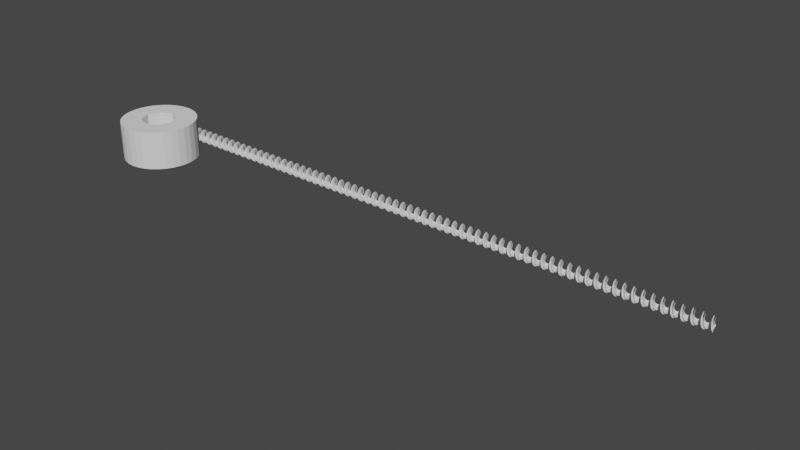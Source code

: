 # Source: screw.blend  (saved by Blender 2.92.15; exported with 4.5.12 LTS)
import bpy
from mathutils import Matrix  # noqa: F401  (used for matrix-valued properties, if any)

bpy.ops.wm.read_factory_settings(use_empty=True)
scene = bpy.context.scene
scene.name = 'Scene'

# ---- collections
col_collection = bpy.data.collections.new('Collection'); scene.collection.children.link(col_collection)

# ---- world
world_world = bpy.data.worlds.new('World'); scene.world = world_world
world_world.use_nodes = True; world_world.node_tree.nodes.clear()
_N = world_world.node_tree.nodes; _L = world_world.node_tree.links
n0 = _N.new('ShaderNodeOutputWorld'); n0.name = 'World Output'; n0.location = (300, 300)
n1 = _N.new('ShaderNodeBackground'); n1.name = 'Background'; n1.location = (10, 300)
n1.inputs[0].default_value = (0.05088, 0.05088, 0.05088, 1.0)
_L.new(n1.outputs[0], n0.inputs[0])
n0.is_active_output = True
world_world.color = (0.05088, 0.05088, 0.05088)
world_world.use_sun_shadow = False
world_world.sun_shadow_jitter_overblur = 0.0

# ---- meshes
me_cube_001 = bpy.data.meshes.new('Cube.001')
me_cube_001.from_pydata([], [], [])
_uv = me_cube_001.uv_layers.new(name='UVMap')
_uv.uv.foreach_set('vector', [])
me_cube_001.use_remesh_fix_poles = True
me_cube_001.use_remesh_preserve_attributes = False
me_cube_001.use_mirror_vertex_groups = False
me_cube_001.update()
me_circle_001 = bpy.data.meshes.new('Circle.001')
me_circle_001.from_pydata([(0.0, 0.4545, 0.8), (0.0, 0.4545, 2.8), (0.3214, 0.3214, 0.8), (0.3214, 0.3214, 2.8), (0.4545, -1.987e-08, 0.8), (0.4545, -1.987e-08, 2.8), (0.3214, -0.3214, 0.8), (0.3214, -0.3214, 2.8), (-3.974e-08, -0.4545, 0.8), (-3.974e-08, -0.4545, 2.8), (-0.3214, -0.3214, 0.8), (-0.3214, -0.3214, 2.8), (-0.4545, 5.42e-09, 0.8), (-0.4545, 5.42e-09, 2.8), (-0.3214, 0.3214, 0.8), (-0.3214, 0.3214, 2.8), (0.0, 1.0, 0.0), (-0.1951, 0.9808, 0.0), (-0.3827, 0.9239, 0.0), (-0.5556, 0.8315, 0.0), (-0.7071, 0.7071, 0.0), (-0.8315, 0.5556, 0.0), (-0.9239, 0.3827, 0.0), (-0.9808, 0.1951, 0.0), (-1.0, 7.55e-08, 0.0), (-0.9808, -0.1951, 0.0), (-0.9239, -0.3827, 0.0), (-0.8315, -0.5556, 0.0), (-0.7071, -0.7071, 0.0), (-0.5556, -0.8315, 0.0), (-0.3827, -0.9239, 0.0), (-0.1951, -0.9808, 0.0), (3.258e-07, -1.0, 0.0), (0.1951, -0.9808, 0.0), (0.3827, -0.9239, 0.0), (0.5556, -0.8315, 0.0), (0.7071, -0.7071, 0.0), (0.8315, -0.5556, 0.0), (0.9239, -0.3827, 0.0), (0.9808, -0.1951, 0.0), (1.0, 9.656e-07, 0.0), (0.9808, 0.1951, 0.0), (0.9239, 0.3827, 0.0), (0.8315, 0.5556, 0.0), (0.7071, 0.7071, 0.0), (0.5556, 0.8315, 0.0), (0.3827, 0.9239, 0.0), (0.1951, 0.9808, 0.0), (0.0, 1.0, 2.8), (-0.1951, 0.9808, 2.8), (-0.3827, 0.9239, 2.8), (-0.5556, 0.8315, 2.8), (-0.7071, 0.7071, 2.8), (-0.8315, 0.5556, 2.8), (-0.9239, 0.3827, 2.8), (-0.9808, 0.1951, 2.8), (-1.0, 7.55e-08, 2.8), (-0.9808, -0.1951, 2.8), (-0.9239, -0.3827, 2.8), (-0.8315, -0.5556, 2.8), (-0.7071, -0.7071, 2.8), (-0.5556, -0.8315, 2.8), (-0.3827, -0.9239, 2.8), (-0.1951, -0.9808, 2.8), (3.258e-07, -1.0, 2.8), (0.1951, -0.9808, 2.8), (0.3827, -0.9239, 2.8), (0.5556, -0.8315, 2.8), (0.7071, -0.7071, 2.8), (0.8315, -0.5556, 2.8), (0.9239, -0.3827, 2.8), (0.9808, -0.1951, 2.8), (1.0, 9.656e-07, 2.8), (0.9808, 0.1951, 2.8), (0.9239, 0.3827, 2.8), (0.8315, 0.5556, 2.8), (0.7071, 0.7071, 2.8), (0.5556, 0.8315, 2.8), (0.3827, 0.9239, 2.8), (0.1951, 0.9808, 2.8), (-0.3214, -0.3214, 2.8), (-0.4545, 5.42e-09, 2.8), (-3.974e-08, -0.4545, 2.8), (0.3214, -0.3214, 2.8), (-0.3214, 0.3214, 2.8), (0.4545, -1.987e-08, 2.8), (0.3214, 0.3214, 2.8), (-1.962e-15, 0.4545, 2.8)], [], [(17, 16, 47, 46, 45, 44, 43, 42, 41, 40, 39, 38, 37, 36, 35, 34, 33, 32, 31, 30, 29, 28, 27, 26, 25, 24, 23, 22, 21, 20, 19, 18), (23, 24, 56, 55), (37, 38, 70, 69), (24, 25, 57, 56), (38, 39, 71, 70), (25, 26, 58, 57), (39, 40, 72, 71), (26, 27, 59, 58), (40, 41, 73, 72), (27, 28, 60, 59), (41, 42, 74, 73), (28, 29, 61, 60), (42, 43, 75, 74), (29, 30, 62, 61), (16, 17, 49, 48), (43, 44, 76, 75), (30, 31, 63, 62), (17, 18, 50, 49), (44, 45, 77, 76), (31, 32, 64, 63), (18, 19, 51, 50), (45, 46, 78, 77), (32, 33, 65, 64), (19, 20, 52, 51), (46, 47, 79, 78), (33, 34, 66, 65), (20, 21, 53, 52), (47, 16, 48, 79), (34, 35, 67, 66), (21, 22, 54, 53), (35, 36, 68, 67), (22, 23, 55, 54), (36, 37, 69, 68), (1, 0, 2, 3), (5, 3, 2, 4), (7, 5, 4, 6), (9, 7, 6, 8), (11, 9, 8, 10), (11, 10, 12, 13), (80, 11, 13, 81), (13, 12, 14, 15), (15, 14, 0, 1), (2, 0, 14, 12, 10, 8, 6, 4), (83, 7, 9, 82), (81, 13, 15, 84), (3, 5, 85, 86), (82, 9, 11, 80), (15, 1, 87, 84), (1, 3, 86, 87), (5, 7, 83, 85), (81, 56, 57, 58, 59, 60, 61, 62, 63, 64, 65, 66, 67, 68, 69, 70, 71, 72, 73, 74, 75, 76, 77, 78, 79, 48, 87, 86, 85, 83, 82, 80), (87, 48, 49, 50, 51, 52, 53, 54, 55, 56, 81, 84)])
_uv = me_circle_001.uv_layers.new(name='UVMap')
_uv.uv.foreach_set('vector', [0.0, 0.0, 0.0, 0.0, 0.0, 0.0, 0.0, 0.0, 0.0, 0.0, 0.0, 0.0, 0.0, 0.0, 0.0, 0.0, 0.0, 0.0, 0.0, 0.0, 0.0, 0.0, 0.0, 0.0, 0.0, 0.0, 0.0, 0.0, 0.0, 0.0, 0.0, 0.0, 0.0, 0.0, 0.0, 0.0, 0.0, 0.0, 0.0, 0.0, 0.0, 0.0, 0.0, 0.0, 0.0, 0.0, 0.0, 0.0, 0.0, 0.0, 0.0, 0.0, 0.0, 0.0, 0.0, 0.0, 0.0, 0.0, 0.0, 0.0, 0.0, 0.0, 0.0, 0.0, 0.0, 0.0, 0.0, 0.0, 0.0, 0.0, 0.0, 0.0, 0.0, 0.0, 0.0, 0.0, 0.0, 0.0, 0.0, 0.0, 0.0, 0.0, 0.0, 0.0, 0.0, 0.0, 0.0, 0.0, 0.0, 0.0, 0.0, 0.0, 0.0, 0.0, 0.0, 0.0, 0.0, 0.0, 0.0, 0.0, 0.0, 0.0, 0.0, 0.0, 0.0, 0.0, 0.0, 0.0, 0.0, 0.0, 0.0, 0.0, 0.0, 0.0, 0.0, 0.0, 0.0, 0.0, 0.0, 0.0, 0.0, 0.0, 0.0, 0.0, 0.0, 0.0, 0.0, 0.0, 0.0, 0.0, 0.0, 0.0, 0.0, 0.0, 0.0, 0.0, 0.0, 0.0, 0.0, 0.0, 0.0, 0.0, 0.0, 0.0, 0.0, 0.0, 0.0, 0.0, 0.0, 0.0, 0.0, 0.0, 0.0, 0.0, 0.0, 0.0, 0.0, 0.0, 0.0, 0.0, 0.0, 0.0, 0.0, 0.0, 0.0, 0.0, 0.0, 0.0, 0.0, 0.0, 0.0, 0.0, 0.0, 0.0, 0.0, 0.0, 0.0, 0.0, 0.0, 0.0, 0.0, 0.0, 0.0, 0.0, 0.0, 0.0, 0.0, 0.0, 0.0, 0.0, 0.0, 0.0, 0.0, 0.0, 0.0, 0.0, 0.0, 0.0, 0.0, 0.0, 0.0, 0.0, 0.0, 0.0, 0.0, 0.0, 0.0, 0.0, 0.0, 0.0, 0.0, 0.0, 0.0, 0.0, 0.0, 0.0, 0.0, 0.0, 0.0, 0.0, 0.0, 0.0, 0.0, 0.0, 0.0, 0.0, 0.0, 0.0, 0.0, 0.0, 0.0, 0.0, 0.0, 0.0, 0.0, 0.0, 0.0, 0.0, 0.0, 0.0, 0.0, 0.0, 0.0, 0.0, 0.0, 0.0, 0.0, 0.0, 0.0, 0.0, 0.0, 0.0, 0.0, 0.0, 0.0, 0.0, 0.0, 0.0, 0.0, 0.0, 0.0, 0.0, 0.0, 0.0, 0.0, 0.0, 0.0, 0.0, 0.0, 0.0, 0.0, 0.0, 0.0, 0.0, 0.0, 0.0, 0.0, 0.0, 0.0, 0.0, 0.0, 0.0, 0.0, 0.0, 0.0, 0.0, 0.0, 0.0, 0.0, 0.0, 0.0, 0.0, 0.0, 0.0, 0.0, 0.0, 0.0, 0.0, 0.0, 0.0, 0.0, 0.0, 0.0, 0.0, 0.0, 0.0, 0.0, 0.0, 0.0, 0.0, 0.0, 0.0, 0.0, 0.0, 0.0, 0.0, 0.0, 0.0, 0.0, 0.0, 1.0, 1.0, 1.0, 0.5, 0.875, 0.5, 0.875, 1.0, 0.75, 1.0, 0.875, 1.0, 0.875, 0.5, 0.75, 0.5, 0.625, 1.0, 0.75, 1.0, 0.75, 0.5, 0.625, 0.5, 0.5, 1.0, 0.625, 1.0, 0.625, 0.5, 0.5, 0.5, 0.375, 1.0, 0.5, 1.0, 0.5, 0.5, 0.375, 0.5, 0.375, 1.0, 0.375, 0.5, 0.25, 0.5, 0.25, 1.0, 0.375, 1.0, 0.375, 1.0, 0.25, 1.0, 0.25, 1.0, 0.25, 1.0, 0.25, 0.5, 0.125, 0.5, 0.125, 1.0, 0.125, 1.0, 0.125, 0.5, 0.0, 0.5, 0.0, 1.0, 0.9197, 0.4197, 0.75, 0.49, 0.5803, 0.4197, 0.51, 0.25, 0.5803, 0.08029, 0.75, 0.01, 0.9197, 0.08029, 0.99, 0.25, 0.625, 1.0, 0.625, 1.0, 0.5, 1.0, 0.5, 1.0, 0.25, 1.0, 0.25, 1.0, 0.125, 1.0, 0.125, 1.0, 0.875, 1.0, 0.75, 1.0, 0.75, 1.0, 0.875, 1.0, 0.5, 1.0, 0.5, 1.0, 0.375, 1.0, 0.375, 1.0, 0.125, 1.0, 0.0, 1.0, 0.0, 1.0, 0.125, 1.0, 1.0, 1.0, 0.875, 1.0, 0.875, 1.0, 1.0, 1.0, 0.75, 1.0, 0.625, 1.0, 0.625, 1.0, 0.75, 1.0, 0.0, 0.0, 0.0, 0.0, 0.0, 0.0, 0.0, 0.0, 0.0, 0.0, 0.0, 0.0, 0.0, 0.0, 0.0, 0.0, 0.0, 0.0, 0.0, 0.0, 0.0, 0.0, 0.0, 0.0, 0.0, 0.0, 0.0, 0.0, 0.0, 0.0, 0.0, 0.0, 0.0, 0.0, 0.0, 0.0, 0.0, 0.0, 0.0, 0.0, 0.0, 0.0, 0.0, 0.0, 0.0, 0.0, 0.0, 0.0, 0.0, 0.0, 0.0, 0.0, 0.0, 0.0, 0.0, 0.0, 0.0, 0.0, 0.0, 0.0, 0.0, 0.0, 0.0, 0.0, 0.0, 0.0, 0.0, 0.0, 0.0, 0.0, 0.0, 0.0, 0.0, 0.0, 0.0, 0.0, 0.0, 0.0, 0.0, 0.0, 0.0, 0.0, 0.0, 0.0, 0.0, 0.0, 0.0, 0.0])
me_circle_001.use_remesh_fix_poles = True
me_circle_001.use_remesh_preserve_attributes = False
me_circle_001.use_mirror_vertex_groups = False
me_circle_001.update()

# ---- curves / text
cu_angle_008 = bpy.data.curves.new('Angle.008', 'CURVE')
cu_angle_008.dimensions = '2D'
_sp = cu_angle_008.splines.new('BEZIER'); _sp.bezier_points.add(4)
_sp.bezier_points.foreach_set('co', [0.2275, 0.3936, 0.0, 0.03778, 0.06568, 0.0, 0.07577, 0.00012, 0.0, 0.4546, 4.897e-05, 0.0, 0.5304, -0.1312, 0.0])
_sp.bezier_points.foreach_set('handle_left', [0.2275, 0.3936, 0.0, 0.03778, 0.06568, 0.0, 0.07577, 0.00012, 0.0, 0.4546, 4.897e-05, 0.0, 0.5304, -0.1312, 0.0])
_sp.bezier_points.foreach_set('handle_right', [0.2275, 0.3936, 0.0, 0.03778, 0.06568, 0.0, 0.07577, 0.00012, 0.0, 0.4546, 4.897e-05, 0.0, 0.5304, -0.1312, 0.0])
_sp.order_u = 2
_sp.use_endpoint_u = True
cu_angle_008.use_path = True
cu_angle_008.use_path_clamp = True
cu_angle_008.fill_mode = 'BOTH'

# ---- objects
ob_cube = bpy.data.objects.new('Cube', me_cube_001)
ob_circle = bpy.data.objects.new('Circle', me_circle_001)
ob_empty_001 = bpy.data.objects.new('Empty.001', None)
ob_angle_001 = bpy.data.objects.new('Angle.001', cu_angle_008)

# ---- transforms, parenting, visibility, modifiers, constraints
ob_cube.location = (0.0, 0.0, 0.0)
ob_cube.scale = (2.807, 4.95, 1.0)
ob_cube.lineart.crease_threshold = 0.0
ob_circle.location = (-38.75, -10.72, 4.414)
ob_circle.scale = (2.75, 2.75, 1.0)
ob_circle.lineart.crease_threshold = 0.0
ob_empty_001.location = (9.031, 11.87, 8.494)
ob_empty_001.rotation_euler = (0.6775, 0.01361, -1.393)
ob_empty_001.empty_display_type = 'IMAGE'
ob_empty_001.empty_display_size = 27.86
ob_empty_001.empty_image_offset = (-1.092, -0.9071)
ob_empty_001.lineart.crease_threshold = 0.0
ob_angle_001.location = (0.414, 0.414, 0.0)
ob_angle_001.rotation_euler = (1.571, 0.5237, 4.712)
ob_angle_001.lineart.crease_threshold = 0.0
_m = ob_angle_001.modifiers.new('Screw', 'SCREW')
_m.iterations = 76
_m.screw_offset = 0.7

# ---- collection membership
col_collection.objects.link(ob_cube)
col_collection.objects.link(ob_circle)
col_collection.objects.link(ob_empty_001)
col_collection.objects.link(ob_angle_001)

# ---- scene / render settings (as saved in the file)
scene.frame_start = 1; scene.frame_end = 250; scene.frame_set(1)
scene.render.engine = 'BLENDER_EEVEE_NEXT'
scene.cycles.use_denoising = False
scene.cycles.samples = 128
scene.cycles.sampling_pattern = 'TABULATED_SOBOL'
scene.cycles.use_adaptive_sampling = False
scene.cycles.use_light_tree = False
scene.view_settings.view_transform = 'Filmic'
scene.unit_settings.scale_length = 0.001
bpy.context.view_layer.update()

# ---- added for rendering (the .blend has no active camera and no usable light): camera, sun
cam_auto = bpy.data.cameras.new('AutoCamera')
cam_auto.lens = 50.0
cam_auto.sensor_width = 36.0
cam_auto.clip_end = 1000.0
ob_auto_camera = bpy.data.objects.new('AutoCamera', cam_auto)
scene.collection.objects.link(ob_auto_camera)
ob_auto_camera.location = (22.912, -57.3742, 37.0995)
ob_auto_camera.rotation_euler = (1.09748, -7.21219e-08, 0.694738)
scene.camera = ob_auto_camera
light_auto_sun = bpy.data.lights.new('AutoSun', 'SUN')
light_auto_sun.energy = 3.0
light_auto_sun.angle = 0.0523599
ob_auto_sun = bpy.data.objects.new('AutoSun', light_auto_sun)
scene.collection.objects.link(ob_auto_sun)
ob_auto_sun.rotation_euler = (0.872665, 0.174533, 0.523599)
bpy.context.view_layer.update()
